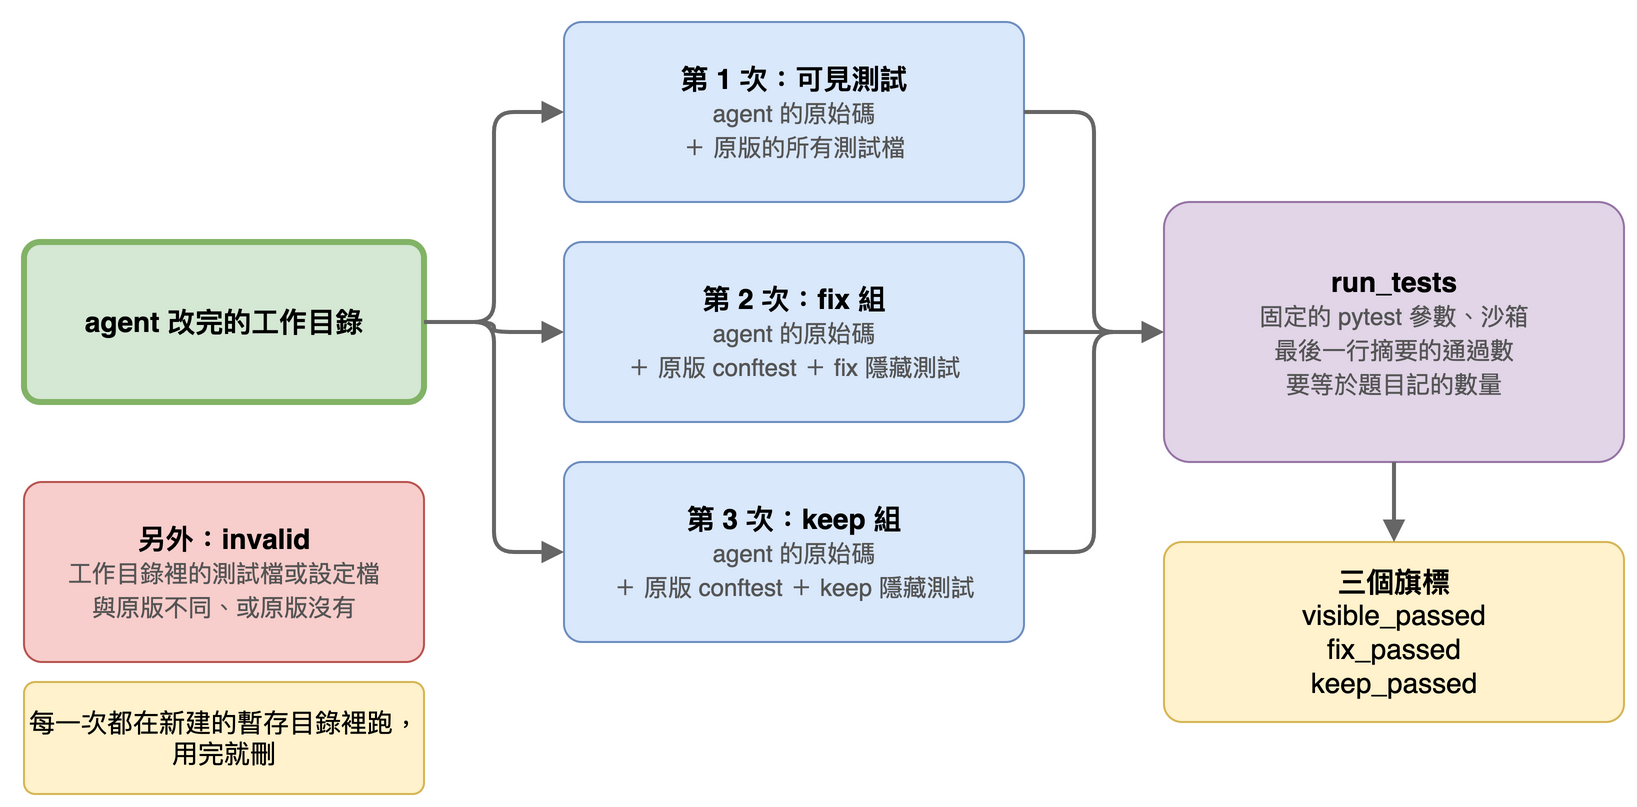

The diagram above was exported from draw.io. Its source (the exported page's mxGraphModel, read from the mxfile embedded in the PNG):
<mxGraphModel>
  <root>
    <mxCell id="0" />
    <mxCell id="1" parent="0" />
    <mxCell id="c2" value="&lt;b&gt;agent 改完的工作目錄&lt;/b&gt;" style="rounded=1;arcSize=10;whiteSpace=wrap;html=1;fontSize=14;align=center;fillColor=#d5e8d4;strokeColor=#82b366;strokeWidth=3;" vertex="1" parent="1">
      <mxGeometry x="20" y="130" width="200" height="80" as="geometry" />
    </mxCell>
    <mxCell id="c3" value="&lt;b&gt;第 1 次：可見測試&lt;/b&gt;&lt;br&gt;&lt;font style=&quot;font-size:12px&quot; color=&quot;#555555&quot;&gt;agent 的原始碼&lt;br&gt;＋ 原版的所有測試檔&lt;/font&gt;" style="rounded=1;arcSize=10;whiteSpace=wrap;html=1;fontSize=14;align=center;fillColor=#dae8fc;strokeColor=#6c8ebf;" vertex="1" parent="1">
      <mxGeometry x="290" y="20" width="230" height="90" as="geometry" />
    </mxCell>
    <mxCell id="c4" value="&lt;b&gt;第 2 次：fix 組&lt;/b&gt;&lt;br&gt;&lt;font style=&quot;font-size:12px&quot; color=&quot;#555555&quot;&gt;agent 的原始碼&lt;br&gt;＋ 原版 conftest ＋ fix 隱藏測試&lt;/font&gt;" style="rounded=1;arcSize=10;whiteSpace=wrap;html=1;fontSize=14;align=center;fillColor=#dae8fc;strokeColor=#6c8ebf;" vertex="1" parent="1">
      <mxGeometry x="290" y="130" width="230" height="90" as="geometry" />
    </mxCell>
    <mxCell id="c5" value="&lt;b&gt;第 3 次：keep 組&lt;/b&gt;&lt;br&gt;&lt;font style=&quot;font-size:12px&quot; color=&quot;#555555&quot;&gt;agent 的原始碼&lt;br&gt;＋ 原版 conftest ＋ keep 隱藏測試&lt;/font&gt;" style="rounded=1;arcSize=10;whiteSpace=wrap;html=1;fontSize=14;align=center;fillColor=#dae8fc;strokeColor=#6c8ebf;" vertex="1" parent="1">
      <mxGeometry x="290" y="240" width="230" height="90" as="geometry" />
    </mxCell>
    <mxCell id="c6" value="&lt;b&gt;run_tests&lt;/b&gt;&lt;br&gt;&lt;font style=&quot;font-size:12px&quot; color=&quot;#555555&quot;&gt;固定的 pytest 參數、沙箱&lt;br&gt;最後一行摘要的通過數&lt;br&gt;要等於題目記的數量&lt;/font&gt;" style="rounded=1;arcSize=10;whiteSpace=wrap;html=1;fontSize=14;align=center;fillColor=#e1d5e7;strokeColor=#9673a6;" vertex="1" parent="1">
      <mxGeometry x="590" y="110" width="230" height="130" as="geometry" />
    </mxCell>
    <mxCell id="c7" value="&lt;b&gt;三個旗標&lt;/b&gt;&lt;br&gt;visible_passed&lt;br&gt;fix_passed&lt;br&gt;keep_passed" style="rounded=1;arcSize=10;whiteSpace=wrap;html=1;fontSize=14;align=center;fillColor=#fff2cc;strokeColor=#d6b656;" vertex="1" parent="1">
      <mxGeometry x="590" y="280" width="230" height="90" as="geometry" />
    </mxCell>
    <mxCell id="c8" value="" style="edgeStyle=orthogonalEdgeStyle;rounded=1;html=1;endArrow=block;fontSize=13;strokeColor=#666666;fontColor=#666666;strokeWidth=2;exitX=1;exitY=0.5;exitDx=0;exitDy=0;entryX=0;entryY=0.5;entryDx=0;entryDy=0;" edge="1" parent="1" source="c2" target="c3">
      <mxGeometry relative="1" as="geometry" />
    </mxCell>
    <mxCell id="c9" value="" style="edgeStyle=orthogonalEdgeStyle;rounded=1;html=1;endArrow=block;fontSize=13;strokeColor=#666666;fontColor=#666666;strokeWidth=2;exitX=1;exitY=0.5;exitDx=0;exitDy=0;entryX=0;entryY=0.5;entryDx=0;entryDy=0;" edge="1" parent="1" source="c3" target="c6">
      <mxGeometry relative="1" as="geometry" />
    </mxCell>
    <mxCell id="c10" value="" style="edgeStyle=orthogonalEdgeStyle;rounded=1;html=1;endArrow=block;fontSize=13;strokeColor=#666666;fontColor=#666666;strokeWidth=2;exitX=1;exitY=0.5;exitDx=0;exitDy=0;entryX=0;entryY=0.5;entryDx=0;entryDy=0;" edge="1" parent="1" source="c2" target="c4">
      <mxGeometry relative="1" as="geometry" />
    </mxCell>
    <mxCell id="c11" value="" style="edgeStyle=orthogonalEdgeStyle;rounded=1;html=1;endArrow=block;fontSize=13;strokeColor=#666666;fontColor=#666666;strokeWidth=2;exitX=1;exitY=0.5;exitDx=0;exitDy=0;entryX=0;entryY=0.5;entryDx=0;entryDy=0;" edge="1" parent="1" source="c4" target="c6">
      <mxGeometry relative="1" as="geometry" />
    </mxCell>
    <mxCell id="c12" value="" style="edgeStyle=orthogonalEdgeStyle;rounded=1;html=1;endArrow=block;fontSize=13;strokeColor=#666666;fontColor=#666666;strokeWidth=2;exitX=1;exitY=0.5;exitDx=0;exitDy=0;entryX=0;entryY=0.5;entryDx=0;entryDy=0;" edge="1" parent="1" source="c2" target="c5">
      <mxGeometry relative="1" as="geometry" />
    </mxCell>
    <mxCell id="c13" value="" style="edgeStyle=orthogonalEdgeStyle;rounded=1;html=1;endArrow=block;fontSize=13;strokeColor=#666666;fontColor=#666666;strokeWidth=2;exitX=1;exitY=0.5;exitDx=0;exitDy=0;entryX=0;entryY=0.5;entryDx=0;entryDy=0;" edge="1" parent="1" source="c5" target="c6">
      <mxGeometry relative="1" as="geometry" />
    </mxCell>
    <mxCell id="c14" value="" style="edgeStyle=orthogonalEdgeStyle;rounded=1;html=1;endArrow=block;fontSize=13;strokeColor=#666666;fontColor=#666666;strokeWidth=2;" edge="1" parent="1" source="c6" target="c7">
      <mxGeometry relative="1" as="geometry" />
    </mxCell>
    <mxCell id="c15" value="每一次都在新建的暫存目錄裡跑，用完就刪" style="rounded=1;arcSize=10;whiteSpace=wrap;html=1;fontSize=13;align=center;fillColor=#fff2cc;strokeColor=#d6b656;" vertex="1" parent="1">
      <mxGeometry x="20" y="350" width="200" height="56" as="geometry" />
    </mxCell>
    <mxCell id="c16" value="&lt;b&gt;另外：invalid&lt;/b&gt;&lt;br&gt;&lt;font style=&quot;font-size:12px&quot; color=&quot;#555555&quot;&gt;工作目錄裡的測試檔或設定檔&lt;br&gt;與原版不同、或原版沒有&lt;/font&gt;" style="rounded=1;arcSize=10;whiteSpace=wrap;html=1;fontSize=14;align=center;fillColor=#f8cecc;strokeColor=#b85450;" vertex="1" parent="1">
      <mxGeometry x="20" y="250" width="200" height="90" as="geometry" />
    </mxCell>
  </root>
</mxGraphModel>